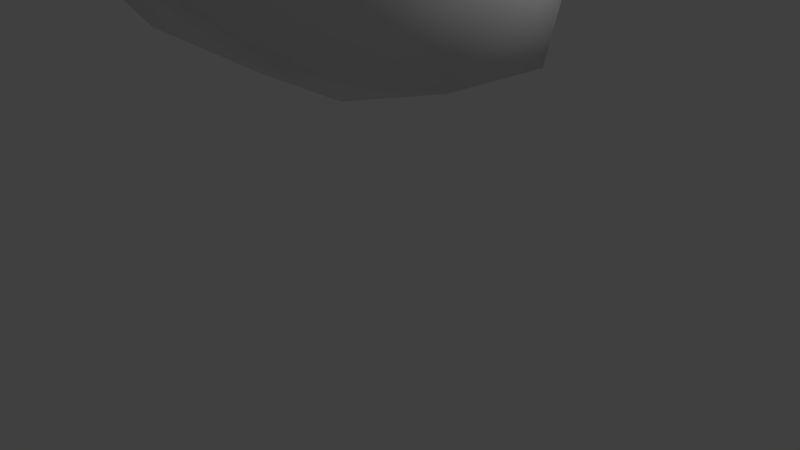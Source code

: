 # Source: minions.blend  (saved by Blender 2.73.0; exported with 4.5.12 LTS)
import bpy
from mathutils import Matrix  # noqa: F401  (used for matrix-valued properties, if any)

bpy.ops.wm.read_factory_settings(use_empty=True)
scene = bpy.context.scene
scene.name = 'Scene'

# ---- collections
col_collection_1 = bpy.data.collections.new('Collection 1'); scene.collection.children.link(col_collection_1)

# ---- world
world_world = bpy.data.worlds.new('World'); scene.world = world_world
world_world.color = (0.05088, 0.05088, 0.05088)
world_world.use_sun_shadow = False
world_world.sun_shadow_jitter_overblur = 0.0
world_world.cycles.sampling_method = 'MANUAL'
world_world.cycles.sample_map_resolution = 256

# ---- cameras
cam_camera = bpy.data.cameras.new('Camera')
cam_camera.clip_end = 100.0
cam_camera.lens = 35.0
cam_camera.sensor_width = 32.0
cam_camera.sensor_height = 18.0
cam_camera.ortho_scale = 7.314
cam_camera.dof.focus_distance = 0.0
cam_camera.dof.aperture_fstop = 128.0

# ---- lights
light_lamp = bpy.data.lights.new('Lamp', 'POINT')
light_lamp.transmission_factor = 0.0
light_lamp.cutoff_distance = 30.0
light_lamp.energy = 100.0
light_lamp.shadow_buffer_clip_start = 1.001
light_lamp.shadow_soft_size = 0.1
light_lamp.shadow_maximum_resolution = 0.006
light_lamp.use_absolute_resolution = True
light_lamp.cycles.use_multiple_importance_sampling = False

# ---- meshes
me_icosphere_001 = bpy.data.meshes.new('Icosphere.001')
me_icosphere_001.from_pydata([(-4.257e-09, 5.677e-09, -0.6021), (-0.4316, -0.7413, -0.307), (-0.7284, 0.2764, -0.4472), (-5.96e-08, 0.7782, -0.3915), (0.7284, 0.2764, -0.4472), (0.4316, -0.7413, -0.307), (-0.8506, -0.2764, 0.4472), (-0.4155, 0.598, 0.4472), (0.4155, 0.598, 0.4472), (0.8506, -0.2764, 0.4472), (5.96e-08, -1.407, 0.4627), (-4.257e-09, 5.677e-09, 0.7091), (-0.4253, 0.1382, -0.5424), (-0.2629, -0.3618, -0.5424), (-0.6882, -0.2236, -0.4472), (5.96e-08, -0.7749, -0.307), (0.2629, -0.3618, -0.5424), (-2.98e-08, 0.4472, -0.5424), (-0.4253, 0.5854, -0.4472), (0.4253, 0.1382, -0.5424), (0.4253, 0.5854, -0.4472), (0.6882, -0.2236, -0.4472), (-0.2629, -1.101, 0.04756), (0.2629, -1.101, 0.04756), (-0.8506, -5.96e-08, 0.0), (-0.6882, -0.5, 0.0), (-0.2629, 0.8648, 0.0), (-0.6882, 0.5, 0.0), (0.6882, 0.5, 0.0), (0.2629, 0.8648, 0.0), (0.6882, -0.5, 0.0), (0.8506, 5.96e-08, 0.0), (-0.4253, -0.5854, 0.4472), (-0.6882, 0.2236, 0.4472), (-5.96e-08, 0.7236, 0.4472), (0.6882, 0.2236, 0.4472), (0.4253, -0.5854, 0.4472), (-0.5723, -0.3657, 0.8614), (2.98e-08, -0.4472, 0.7236), (-0.2629, 0.3618, 0.6666), (0.2629, 0.3618, 0.6666), (0.5723, -0.3657, 0.8614)], [], [(0, 13, 12), (1, 13, 15), (0, 12, 17), (0, 17, 19), (0, 19, 16), (1, 15, 22), (2, 14, 24), (3, 18, 26), (4, 20, 28), (5, 21, 30), (1, 22, 25), (2, 24, 27), (3, 26, 29), (4, 28, 31), (5, 30, 23), (6, 32, 37), (7, 33, 39), (8, 34, 40), (9, 35, 41), (10, 36, 38), (38, 41, 11), (38, 36, 41), (36, 9, 41), (41, 40, 11), (41, 35, 40), (35, 8, 40), (40, 39, 11), (40, 34, 39), (34, 7, 39), (39, 37, 11), (39, 33, 37), (33, 6, 37), (37, 38, 11), (37, 32, 38), (32, 10, 38), (23, 36, 10), (23, 30, 36), (30, 9, 36), (31, 35, 9), (31, 28, 35), (28, 8, 35), (29, 34, 8), (29, 26, 34), (26, 7, 34), (27, 33, 7), (27, 24, 33), (24, 6, 33), (25, 32, 6), (25, 22, 32), (22, 10, 32), (30, 31, 9), (30, 21, 31), (21, 4, 31), (28, 29, 8), (28, 20, 29), (20, 3, 29), (26, 27, 7), (26, 18, 27), (18, 2, 27), (24, 25, 6), (24, 14, 25), (14, 1, 25), (22, 23, 10), (22, 15, 23), (15, 5, 23), (16, 21, 5), (16, 19, 21), (19, 4, 21), (19, 20, 4), (19, 17, 20), (17, 3, 20), (17, 18, 3), (17, 12, 18), (12, 2, 18), (15, 16, 5), (15, 13, 16), (13, 0, 16), (12, 14, 2), (12, 13, 14), (13, 1, 14)])
me_icosphere_001.polygons.foreach_set('use_smooth', [True] * 80)
me_icosphere_001.use_remesh_preserve_volume = False
me_icosphere_001.use_remesh_preserve_attributes = False
me_icosphere_001.use_mirror_vertex_groups = False
me_icosphere_001.update()

# ---- objects
ob_icosphere = bpy.data.objects.new('Icosphere', me_icosphere_001)
ob_lamp = bpy.data.objects.new('Lamp', light_lamp)
ob_camera = bpy.data.objects.new('Camera', cam_camera)

# ---- transforms, parenting, visibility, modifiers, constraints
ob_icosphere.location = (-0.0182, -0.0182, 3.913)
ob_icosphere.scale = (2.707, 2.707, 2.707)
ob_icosphere.lineart.crease_threshold = 0.0
ob_lamp.location = (4.076, 1.005, 5.904)
ob_lamp.rotation_euler = (0.6503, 0.05522, 1.866)
ob_lamp.lock_rotations_4d = False
ob_lamp.empty_display_type = 'ARROWS'
ob_lamp.color = (0.0, 0.0, 0.0, 0.0)
ob_lamp.lineart.crease_threshold = 0.0
ob_camera.location = (7.481, -6.508, 5.344)
ob_camera.rotation_euler = (1.109, 0.01082, 0.8149)
ob_camera.lock_rotations_4d = False
ob_camera.empty_display_type = 'ARROWS'
ob_camera.color = (0.0, 0.0, 0.0, 0.0)
ob_camera.display_type = 'WIRE'
ob_camera.lineart.crease_threshold = 0.0

# ---- collection membership
col_collection_1.objects.link(ob_icosphere)
col_collection_1.objects.link(ob_lamp)
col_collection_1.objects.link(ob_camera)

# ---- scene / render settings (as saved in the file)
scene.camera = ob_camera
scene.frame_start = 1; scene.frame_end = 250; scene.frame_set(1)
scene.render.engine = 'BLENDER_EEVEE_NEXT'
scene.render.resolution_percentage = 50
scene.render.dither_intensity = 0.0
scene.cycles.use_denoising = False
scene.cycles.samples = 10
scene.cycles.sampling_pattern = 'TABULATED_SOBOL'
scene.cycles.light_sampling_threshold = 0.0
scene.cycles.use_adaptive_sampling = False
scene.cycles.use_light_tree = False
scene.cycles.blur_glossy = 0.0
scene.cycles.pixel_filter_type = 'GAUSSIAN'
scene.cycles.sample_clamp_indirect = 0.0
scene.view_settings.view_transform = 'Standard'
bpy.context.view_layer.update()
